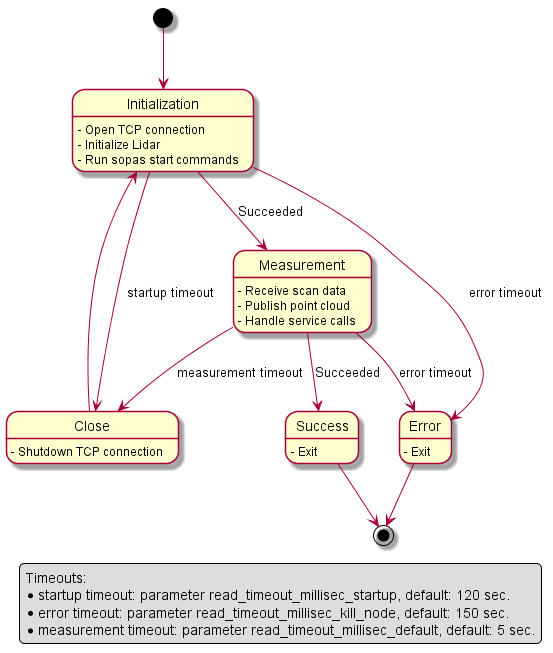

The diagram above was rendered by PlantUML. Its source (embedded in the PNG):
@startuml

[*] --> Initialization

Initialization --> Measurement : Succeeded
Initialization --> Close : startup timeout
Initialization --> Error : error timeout

Close --> Initialization

Measurement --> Success : Succeeded
Measurement --> Close : measurement timeout
Measurement --> Error : error timeout

Success --> [*]
Error --> [*]

Close : - Shutdown TCP connection

Initialization : - Open TCP connection
Initialization : - Initialize Lidar
Initialization : - Run sopas start commands

Measurement : - Receive scan data
Measurement : - Publish point cloud
Measurement : - Handle service calls

Success : - Exit
Error : - Exit

legend bottom
  Timeouts:
  * startup timeout: parameter read_timeout_millisec_startup, default: 120 sec.
  * error timeout: parameter read_timeout_millisec_kill_node, default: 150 sec.
  * measurement timeout: parameter read_timeout_millisec_default, default: 5 sec.
end legend 

@enduml